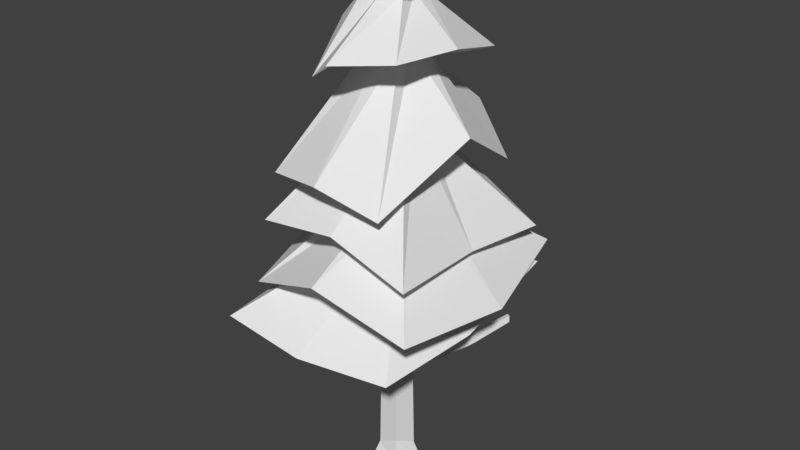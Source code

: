 # Source: fir.blend  (saved by Blender 2.77.0; exported with 4.5.12 LTS)
import bpy
from mathutils import Matrix  # noqa: F401  (used for matrix-valued properties, if any)

bpy.ops.wm.read_factory_settings(use_empty=True)
scene = bpy.context.scene
scene.name = 'Scene'

# ---- collections
col_collection_1 = bpy.data.collections.new('Collection 1'); scene.collection.children.link(col_collection_1)

# ---- world
world_world = bpy.data.worlds.new('World'); scene.world = world_world
world_world.color = (0.05088, 0.05088, 0.05088)
world_world.use_sun_shadow = False
world_world.sun_shadow_jitter_overblur = 0.0
world_world.cycles.sampling_method = 'MANUAL'

# ---- meshes
me_cube_002 = bpy.data.meshes.new('Cube.002')
me_cube_002.from_pydata([(-5.675, -6.56, -3.51), (-1.0, -1.0, 0.5804), (-4.398, 6.56, -3.533), (-1.0, 1.0, 0.5804), (3.916, -5.524, -4.205), (1.0, -1.0, 0.0679), (4.327, 6.56, -2.359), (1.0, 1.0, 0.5804), (0.0, 1.0, 0.5804), (0.234, 6.56, -2.174), (0.0, -1.0, 0.3242), (-0.9582, -6.56, -4.098), (-1.0, 0.0, 0.5804), (-6.19, 0.0, -3.17), (1.0, 0.0, 0.3242), (4.693, 0.0, -3.67), (0.0, 0.0, 0.4523), (-0.3621, 0.0, -2.67)], [], [(12, 3, 2, 13), (8, 7, 6, 9), (14, 5, 4, 15), (10, 1, 0, 11), (17, 9, 6, 15), (16, 8, 3, 12), (14, 7, 8, 16), (13, 2, 9, 17), (5, 10, 11, 4), (3, 8, 9, 2), (0, 13, 17, 11), (5, 14, 16, 10), (10, 16, 12, 1), (11, 17, 15, 4), (7, 14, 15, 6), (1, 12, 13, 0)])
me_cube_002.use_remesh_preserve_volume = False
me_cube_002.use_remesh_preserve_attributes = False
me_cube_002.use_mirror_vertex_groups = False
me_cube_002.update()
me_cylinder = bpy.data.meshes.new('Cylinder')
me_cylinder.from_pydata([(1.192e-08, 1.5, -1.0), (-1.216e-08, 0.49, 27.0), (1.427, 0.4635, -1.0), (0.466, 0.1514, 27.0), (0.8817, -1.214, -1.0), (0.288, -0.3964, 27.0), (-0.8817, -1.214, -1.0), (-0.288, -0.3964, 27.0), (-1.427, 0.4635, -1.0), (-0.466, 0.1514, 27.0), (-5.147e-10, 0.9784, -0.01151), (0.9305, 0.3023, 0.1852), (0.5751, -0.7916, 0.7315), (-0.5751, -0.7916, 0.1852), (-0.9305, 0.3023, -0.09892), (-0.8191, 0.2661, 6.4), (-0.6083, -0.3455, 7.053), (-0.6185, -0.3513, 6.539), (-0.7101, -0.03229, 6.969), (-0.722, -0.03283, 6.467), (-0.4107, -0.01868, 27.0), (-2.249, -0.8692, 7.287), (-2.26, -0.875, 6.773), (-2.351, -0.5559, 7.203), (-2.363, -0.5565, 6.701), (-3.883, -1.849, 7.891), (-3.889, -1.853, 7.589), (-3.943, -1.665, 7.841), (-3.95, -1.666, 7.547), (0.8488, 0.2758, 4.904), (-2.564e-09, 0.8925, 4.742), (0.6681, 0.3964, 5.455), (0.6762, 0.4012, 4.871), (0.3341, 0.6391, 5.392), (0.3381, 0.6468, 4.806), (2.195, 3.179, 6.306), (2.498, 2.959, 6.363), (2.198, 3.186, 5.776), (2.505, 2.964, 5.834), (2.402, 3.466, 6.456), (2.705, 3.246, 6.513), (2.406, 3.473, 5.925), (2.712, 3.25, 5.984), (3.914, 4.557, 7.675), (4.136, 4.396, 7.716), (3.917, 4.562, 7.286), (4.141, 4.399, 7.329), (1.49, 3.772, 6.989), (1.492, 3.776, 6.658), (1.619, 3.951, 7.082), (1.621, 3.955, 6.751)], [], [(12, 5, 7, 13), (3, 1, 9, 20, 7, 5), (0, 2, 4, 6, 8), (8, 14, 10, 0), (4, 12, 13, 6), (2, 11, 12, 4), (29, 3, 5, 12, 11), (7, 20, 18, 16, 17, 19, 15, 14, 13), (34, 32, 29, 11, 10, 30), (19, 18, 20, 9, 15), (11, 2, 0, 10), (18, 19, 24, 23), (38, 42, 40, 36, 31, 32), (21, 23, 27, 25), (16, 18, 23, 21), (19, 17, 22, 24), (17, 16, 21, 22), (26, 25, 27, 28), (24, 22, 26, 28), (23, 24, 28, 27), (22, 21, 25, 26), (3, 29, 32, 31, 33, 34, 30, 1), (33, 31, 36, 35), (14, 15, 9, 1, 30, 10), (13, 14, 8, 6), (39, 41, 50, 49), (32, 34, 37, 38), (34, 33, 35, 37), (41, 39, 43, 45), (35, 36, 40, 39), (38, 37, 41, 42), (45, 43, 44, 46), (39, 40, 44, 43), (42, 41, 45, 46), (40, 42, 46, 44), (48, 47, 49, 50), (37, 35, 47, 48), (35, 39, 49, 47), (41, 37, 48, 50)])
me_cylinder.use_remesh_preserve_volume = False
me_cylinder.use_remesh_preserve_attributes = False
me_cylinder.use_mirror_vertex_groups = False
me_cylinder.update()
me_cube_003 = bpy.data.meshes.new('Cube.003')
me_cube_003.from_pydata([(-4.852, -5.214, -4.305), (-1.0, -1.0, 0.5804), (-5.838, 5.558, -2.982), (-1.0, 1.0, 1.276), (5.574, -6.169, -3.546), (1.214, -1.0, 0.5804), (4.85, 6.56, -3.36), (1.0, 1.0, 0.7676), (0.0, 1.0, 1.022), (0.361, 6.56, -2.985), (0.107, -1.0, 0.5804), (0.2674, -6.56, -2.183), (-1.0, 0.0, 0.928), (-5.932, 0.0, -3.242), (1.107, 0.0, 0.674), (6.56, 0.0, -3.927), (0.05348, 0.0, 0.801), (0.3142, 0.0, -1.221)], [], [(12, 3, 2, 13), (8, 7, 6, 9), (14, 5, 4, 15), (10, 1, 0, 11), (17, 9, 6, 15), (16, 8, 3, 12), (14, 7, 8, 16), (13, 2, 9, 17), (5, 10, 11, 4), (3, 8, 9, 2), (0, 13, 17, 11), (5, 14, 16, 10), (10, 16, 12, 1), (11, 17, 15, 4), (7, 14, 15, 6), (1, 12, 13, 0)])
me_cube_003.use_remesh_preserve_volume = False
me_cube_003.use_remesh_preserve_attributes = False
me_cube_003.use_mirror_vertex_groups = False
me_cube_003.update()
me_cube_004 = bpy.data.meshes.new('Cube.004')
me_cube_004.from_pydata([(-3.902, -5.373, -3.324), (-1.0, -1.0, 1.516), (-5.373, 5.373, -3.634), (-1.0, 1.0, 1.169), (4.838, -5.373, -4.246), (1.267, -1.0, 1.516), (5.373, 4.517, -4.479), (1.0, 1.0, 0.7408), (0.0, 1.0, 0.9548), (0.0, 5.373, -2.248), (0.1337, -1.0, 1.516), (0.4679, -5.373, -2.816), (-1.0, 0.0, 1.342), (-5.369, 0.0, -3.676), (1.134, 0.0, 1.129), (4.726, 0.0, -4.326), (0.06685, 0.0, 1.236), (0.234, 0.0, -1.274)], [], [(12, 3, 2, 13), (8, 7, 6, 9), (14, 5, 4, 15), (10, 1, 0, 11), (17, 9, 6, 15), (16, 8, 3, 12), (14, 7, 8, 16), (13, 2, 9, 17), (5, 10, 11, 4), (3, 8, 9, 2), (0, 13, 17, 11), (5, 14, 16, 10), (10, 16, 12, 1), (11, 17, 15, 4), (7, 14, 15, 6), (1, 12, 13, 0)])
me_cube_004.use_remesh_preserve_volume = False
me_cube_004.use_remesh_preserve_attributes = False
me_cube_004.use_mirror_vertex_groups = False
me_cube_004.update()
me_cube_005 = bpy.data.meshes.new('Cube.005')
me_cube_005.from_pydata([(-4.025, -5.316, -5.947), (-1.315, -1.0, 0.2919), (-3.57, 4.767, -4.507), (-0.9213, 1.0, 0.6329), (3.468, -5.626, -6.467), (1.0, -1.0, 0.8427), (4.298, 4.353, -6.084), (1.0, 1.0, 0.5804), (-1.118, 0.0, 0.4624), (-4.134, 0.0, -4.783), (1.0, 0.0, 0.7115), (4.869, 0.0, -3.331), (0.03934, 1.0, 0.6066), (0.6949, 6.56, -4.018), (-0.1573, -1.0, 0.5673), (0.03934, -6.56, -5.171), (-0.059, 0.0, 0.587), (0.3671, 0.0, -2.252)], [], [(8, 3, 2, 9), (12, 7, 6, 13), (10, 5, 4, 11), (14, 1, 0, 15), (17, 13, 6, 11), (16, 12, 3, 8), (14, 16, 8, 1), (15, 17, 11, 4), (7, 10, 11, 6), (1, 8, 9, 0), (0, 9, 17, 15), (5, 10, 16, 14), (10, 7, 12, 16), (9, 2, 13, 17), (5, 14, 15, 4), (3, 12, 13, 2)])
me_cube_005.use_remesh_preserve_volume = False
me_cube_005.use_remesh_preserve_attributes = False
me_cube_005.use_mirror_vertex_groups = False
me_cube_005.update()
me_cube_006 = bpy.data.meshes.new('Cube.006')
me_cube_006.from_pydata([(-2.907, -3.393, -3.778), (-1.0, -1.0, 1.157), (-3.043, 4.078, -2.958), (-1.0, 1.0, 0.5804), (3.046, -3.687, -1.776), (1.262, -1.0, 0.8951), (2.903, 4.69, -2.888), (1.0, 1.0, 0.5804), (-1.0, 0.0, 0.8689), (-3.767, 0.0, -1.367), (1.131, 0.0, 0.7378), (3.951, 0.0, -1.699), (0.0, 1.0, 0.5804), (0.1967, 4.009, -3.829), (0.1311, -1.0, 1.026), (-0.01311, -5.375, -2.034), (0.06556, 0.0, 0.8033), (0.09179, 0.0, -1.17)], [], [(8, 3, 2, 9), (12, 7, 6, 13), (10, 5, 4, 11), (14, 1, 0, 15), (17, 13, 6, 11), (16, 12, 3, 8), (14, 16, 8, 1), (15, 17, 11, 4), (7, 10, 11, 6), (1, 8, 9, 0), (0, 9, 17, 15), (5, 10, 16, 14), (10, 7, 12, 16), (9, 2, 13, 17), (5, 14, 15, 4), (3, 12, 13, 2)])
me_cube_006.use_remesh_preserve_volume = False
me_cube_006.use_remesh_preserve_attributes = False
me_cube_006.use_mirror_vertex_groups = False
me_cube_006.update()
me_cube_007 = bpy.data.meshes.new('Cube.007')
me_cube_007.from_pydata([(-1.968, -1.968, -1.341), (-0.6, -0.6, 0.5804), (-1.968, 1.968, -1.0), (-0.6, 0.6, 0.5804), (1.968, -1.968, -1.184), (0.6, -0.6, 0.5804), (2.152, 1.968, -1.551), (0.6, 0.6, 0.5804)], [], [(1, 3, 2, 0), (3, 7, 6, 2), (7, 5, 4, 6), (5, 1, 0, 4), (0, 2, 6, 4), (5, 7, 3, 1)])
me_cube_007.use_remesh_preserve_volume = False
me_cube_007.use_remesh_preserve_attributes = False
me_cube_007.use_mirror_vertex_groups = False
me_cube_007.update()

# ---- objects
ob_cube = bpy.data.objects.new('Cube', me_cube_002)
ob_tronc = bpy.data.objects.new('tronc', me_cylinder)
ob_cube_001 = bpy.data.objects.new('Cube.001', me_cube_003)
ob_cube_002 = bpy.data.objects.new('Cube.002', me_cube_004)
ob_cube_003 = bpy.data.objects.new('Cube.003', me_cube_005)
ob_cube_004 = bpy.data.objects.new('Cube.004', me_cube_006)
ob_cube_005 = bpy.data.objects.new('Cube.005', me_cube_007)

# ---- transforms, parenting, visibility, modifiers, constraints
ob_cube.location = (0.0, 0.0, 13.56)
ob_cube.lineart.crease_threshold = 0.0
ob_tronc.location = (0.0, 0.0, 1.0)
ob_tronc.lineart.crease_threshold = 0.0
ob_cube_001.location = (0.0, 0.0, 16.08)
ob_cube_001.lineart.crease_threshold = 0.0
ob_cube_002.location = (0.0, 0.0, 19.0)
ob_cube_002.lineart.crease_threshold = 0.0
ob_cube_003.location = (0.0, 0.0, 23.44)
ob_cube_003.scale = (0.9, 0.9, 0.9)
ob_cube_003.lineart.crease_threshold = 0.0
ob_cube_004.location = (0.0, 0.0, 26.04)
ob_cube_004.scale = (0.9, 0.9, 0.9)
ob_cube_004.lineart.crease_threshold = 0.0
ob_cube_005.location = (0.0, 0.0, 28.63)
ob_cube_005.lineart.crease_threshold = 0.0

# ---- collection membership
col_collection_1.objects.link(ob_cube)
col_collection_1.objects.link(ob_tronc)
col_collection_1.objects.link(ob_cube_001)
col_collection_1.objects.link(ob_cube_002)
col_collection_1.objects.link(ob_cube_003)
col_collection_1.objects.link(ob_cube_004)
col_collection_1.objects.link(ob_cube_005)

# ---- scene / render settings (as saved in the file)
scene.frame_start = 1; scene.frame_end = 250; scene.frame_set(1)
scene.render.engine = 'BLENDER_EEVEE_NEXT'
scene.render.resolution_percentage = 50
scene.render.dither_intensity = 0.0
scene.cycles.use_denoising = False
scene.cycles.samples = 128
scene.cycles.sampling_pattern = 'TABULATED_SOBOL'
scene.cycles.light_sampling_threshold = 0.0
scene.cycles.use_adaptive_sampling = False
scene.cycles.use_light_tree = False
scene.cycles.blur_glossy = 0.0
scene.cycles.sample_clamp_indirect = 0.0
scene.view_settings.view_transform = 'Standard'
bpy.context.view_layer.update()

# ---- added for rendering (the .blend has no active camera and no usable light): camera, sun
cam_auto = bpy.data.cameras.new('AutoCamera')
cam_auto.lens = 50.0
cam_auto.sensor_width = 36.0
cam_auto.clip_end = 1000.0
ob_auto_camera = bpy.data.objects.new('AutoCamera', cam_auto)
scene.collection.objects.link(ob_auto_camera)
ob_auto_camera.location = (32.078, -38.2718, 40.1221)
ob_auto_camera.rotation_euler = (1.09748, -7.21219e-08, 0.694738)
scene.camera = ob_auto_camera
light_auto_sun = bpy.data.lights.new('AutoSun', 'SUN')
light_auto_sun.energy = 3.0
light_auto_sun.angle = 0.0523599
ob_auto_sun = bpy.data.objects.new('AutoSun', light_auto_sun)
scene.collection.objects.link(ob_auto_sun)
ob_auto_sun.rotation_euler = (0.872665, 0.174533, 0.523599)
bpy.context.view_layer.update()
